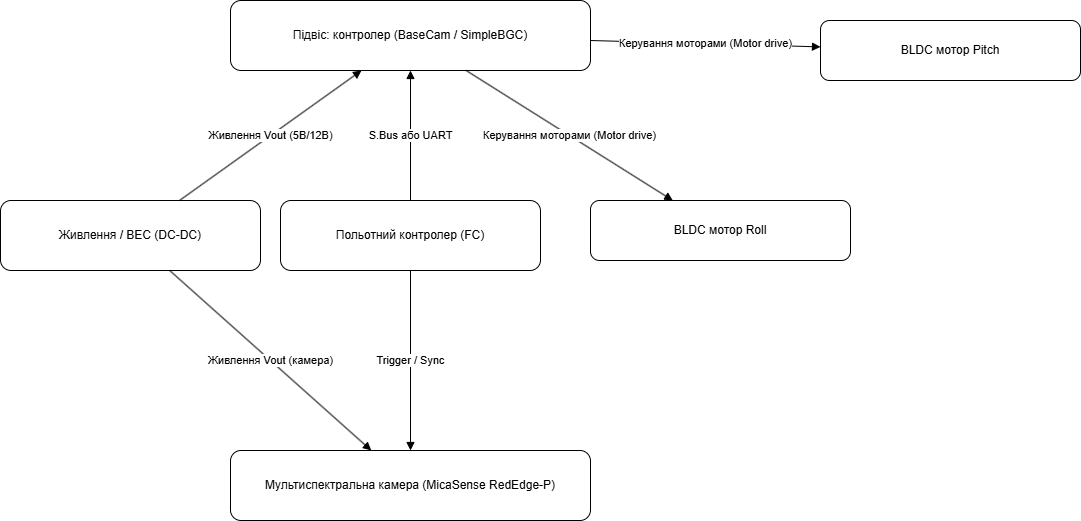

The diagram above was exported from draw.io. Its source (the exported page's mxGraphModel, read from the mxfile embedded in the PNG):
<mxGraphModel dx="1426" dy="841" grid="1" gridSize="10" guides="1" tooltips="1" connect="1" arrows="1" fold="1" page="1" pageScale="1" pageWidth="1169" pageHeight="827" math="0" shadow="0">
  <root>
    <mxCell id="0" />
    <mxCell id="1" parent="0" />
    <mxCell id="4755e31928b94cf483a6327c180ce1c9" parent="1" style="rounded=1;whiteSpace=wrap;html=1;align=center;verticalAlign=middle;" value="Польотний контролер (FC)" vertex="1">
      <mxGeometry height="70" width="260" x="310" y="250" as="geometry" />
    </mxCell>
    <mxCell id="6006c33b65a24b75a6d8b0f07c2dcd47" parent="1" style="rounded=1;whiteSpace=wrap;html=1;align=center;verticalAlign=middle;" value="Підвіс: контролер (BaseCam / SimpleBGC)" vertex="1">
      <mxGeometry height="70" width="360" x="260" y="50" as="geometry" />
    </mxCell>
    <mxCell id="41925ddc7aca496aaaac5be3ebd85bc2" parent="1" style="rounded=1;whiteSpace=wrap;html=1;align=center;verticalAlign=middle;" value="BLDC мотор Pitch" vertex="1">
      <mxGeometry height="60" width="260" x="850" y="70" as="geometry" />
    </mxCell>
    <mxCell id="90ba4e0d82df4181b556e9dedae47423" parent="1" style="rounded=1;whiteSpace=wrap;html=1;align=center;verticalAlign=middle;" value="BLDC мотор Roll" vertex="1">
      <mxGeometry height="60" width="260" x="620" y="250" as="geometry" />
    </mxCell>
    <mxCell id="d19ccc933f4c4d03981c729f8003f03b" parent="1" style="rounded=1;whiteSpace=wrap;html=1;align=center;verticalAlign=middle;" value="Мультиспектральна камера (MicaSense RedEdge-P)" vertex="1">
      <mxGeometry height="70" width="360" x="260" y="500" as="geometry" />
    </mxCell>
    <mxCell id="cae3c61ad8d24080b593570205c61f67" parent="1" style="rounded=1;whiteSpace=wrap;html=1;align=center;verticalAlign=middle;" value="Живлення / BEC (DC-DC)" vertex="1">
      <mxGeometry height="70" width="260" x="30" y="250" as="geometry" />
    </mxCell>
    <mxCell id="6313e0f46282412db6eb1d195b3324aa" edge="1" parent="1" source="4755e31928b94cf483a6327c180ce1c9" style="endArrow=block;html=1;rounded=0;orthogonalLoop=1;jettySize=auto;" target="6006c33b65a24b75a6d8b0f07c2dcd47" value="S.Bus або UART">
      <mxGeometry relative="1" as="geometry" />
    </mxCell>
    <mxCell id="f8cf23d9637a49249864c26274f51b71" edge="1" parent="1" source="6006c33b65a24b75a6d8b0f07c2dcd47" style="endArrow=block;html=1;rounded=0;orthogonalLoop=1;jettySize=auto;" target="41925ddc7aca496aaaac5be3ebd85bc2" value="Керування моторами (Motor drive)">
      <mxGeometry relative="1" as="geometry" />
    </mxCell>
    <mxCell id="641560d790934049a785304c0f476df8" edge="1" parent="1" source="6006c33b65a24b75a6d8b0f07c2dcd47" style="endArrow=block;html=1;rounded=0;orthogonalLoop=1;jettySize=auto;" target="90ba4e0d82df4181b556e9dedae47423" value="Керування моторами (Motor drive)">
      <mxGeometry relative="1" as="geometry" />
    </mxCell>
    <mxCell id="808fce3fa65c41a998ad89fd0c8cd5cf" edge="1" parent="1" source="cae3c61ad8d24080b593570205c61f67" style="endArrow=block;html=1;rounded=0;orthogonalLoop=1;jettySize=auto;" target="6006c33b65a24b75a6d8b0f07c2dcd47" value="Живлення Vout (5В/12В)">
      <mxGeometry relative="1" as="geometry" />
    </mxCell>
    <mxCell id="5e6831704dca4c14bbf8de79caae19f9" edge="1" parent="1" source="cae3c61ad8d24080b593570205c61f67" style="endArrow=block;html=1;rounded=0;orthogonalLoop=1;jettySize=auto;" target="d19ccc933f4c4d03981c729f8003f03b" value="Живлення Vout (камера)">
      <mxGeometry relative="1" as="geometry" />
    </mxCell>
    <mxCell id="a0e871ba98794bf6a9f8346f7333759b" edge="1" parent="1" source="4755e31928b94cf483a6327c180ce1c9" style="endArrow=block;html=1;rounded=0;orthogonalLoop=1;jettySize=auto;" target="d19ccc933f4c4d03981c729f8003f03b" value="Trigger / Sync">
      <mxGeometry relative="1" as="geometry" />
    </mxCell>
  </root>
</mxGraphModel>